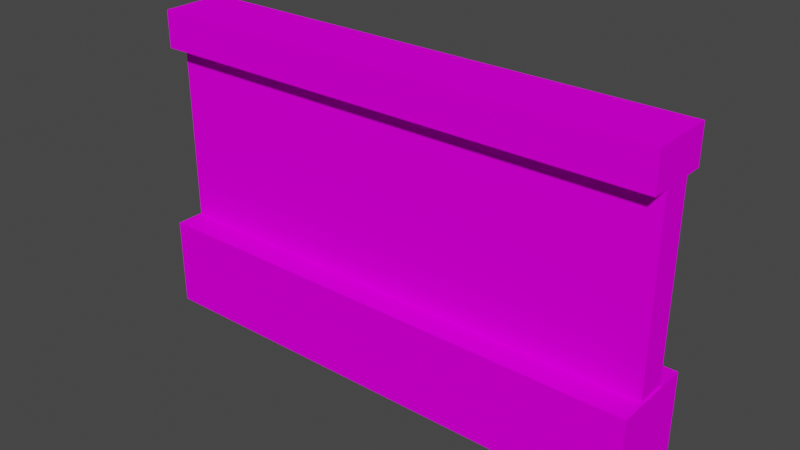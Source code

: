 # Source: DungeonWall02.blend  (saved by Blender 2.92.15; exported with 4.5.12 LTS)
import bpy
from mathutils import Matrix  # noqa: F401  (used for matrix-valued properties, if any)

bpy.ops.wm.read_factory_settings(use_empty=True)
scene = bpy.context.scene
scene.name = 'Scene'

# ---- collections
col_collection = bpy.data.collections.new('Collection'); scene.collection.children.link(col_collection)

# ---- images (referenced by path relative to the original .blend; pixels are not part of the script)
import os
ASSET_DIR = os.environ.get("B2B_ASSET_DIR", "")  # directory of the original .blend (textures are referenced by path, not embedded)
HERE = os.path.dirname(os.path.abspath(__file__))  # packed textures are extracted next to this script under _unpacked/

def load_image(name, relpath, width, height, colorspace="sRGB"):
    """Load a texture the original file referenced (path relative to the .blend, or extracted next to this script)."""
    p = next((c for c in (os.path.join(HERE, relpath), os.path.join(ASSET_DIR, relpath)) if relpath and os.path.exists(c)), "")
    if p:
        img = bpy.data.images.load(p, check_existing=True)
        img.name = name
    else:  # same state as the original file: an image datablock whose file is absent (Cycles renders it pink)
        img = bpy.data.images.new(name, width, height)
        img.source = "FILE"
        img.filepath = "//" + (relpath or name)
    img.colorspace_settings.name = colorspace
    return img
img_uv = load_image('UV', '', 1024, 1024, 'sRGB')

# ---- materials (node trees are filled in below, after node groups)
mat_wall = bpy.data.materials.new('Wall')

# ---- material node trees
mat_wall.use_nodes = True; mat_wall.node_tree.nodes.clear()
_N = mat_wall.node_tree.nodes; _L = mat_wall.node_tree.links
n0 = _N.new('ShaderNodeBsdfDiffuse'); n0.name = 'Diffuse BSDF'; n0.location = (137, 606)
n1 = _N.new('ShaderNodeOutputMaterial'); n1.name = 'Material Output'; n1.location = (448, 526)
n2 = _N.new('ShaderNodeTexImage'); n2.name = 'Image Texture'; n2.location = (-192, 626)
n2.image = img_uv
_L.new(n0.outputs[0], n1.inputs[0])
_L.new(n2.outputs[0], n0.inputs[0])
n1.is_active_output = True

# ---- world
world_world = bpy.data.worlds.new('World'); scene.world = world_world
world_world.use_nodes = True; world_world.node_tree.nodes.clear()
_N = world_world.node_tree.nodes; _L = world_world.node_tree.links
n0 = _N.new('ShaderNodeOutputWorld'); n0.name = 'World Output'; n0.location = (300, 300)
n1 = _N.new('ShaderNodeBackground'); n1.name = 'Background'; n1.location = (10, 300)
n1.inputs[0].default_value = (0.05088, 0.05088, 0.05088, 1.0)
_L.new(n1.outputs[0], n0.inputs[0])
n0.is_active_output = True
world_world.color = (0.05088, 0.05088, 0.05088)
world_world.use_sun_shadow = False
world_world.sun_shadow_jitter_overblur = 0.0

# ---- meshes
me_cube_001 = bpy.data.meshes.new('Cube.001')
me_cube_001.from_pydata([(-0.5045, -0.08206, -0.0588), (-0.5045, -0.08206, 0.117), (0.5045, -0.08206, -0.0588), (0.5045, -0.08206, 0.117), (0.5007, -0.02958, 0.476), (0.5007, -0.02958, 0.1102), (-0.4993, -0.02958, 0.476), (-0.4993, -0.02958, 0.1102), (-0.5018, -0.06383, 0.4758), (-0.5018, -0.06383, 0.5486), (0.501, -0.06383, 0.4758), (0.501, -0.06383, 0.5486), (-0.5045, 0.08206, -0.0588), (-0.5045, 0.08206, 0.117), (0.501, 0.06383, 0.5486), (0.501, 0.06383, 0.4758), (0.5045, 0.08206, -0.0588), (0.5045, 0.08206, 0.117), (-0.5018, 0.06383, 0.5486), (-0.5018, 0.06383, 0.4758), (0.5007, 0.02958, 0.476), (0.5007, 0.02958, 0.1102), (-0.4993, 0.02958, 0.476), (-0.4993, 0.02958, 0.1102)], [], [(16, 3, 2), (2, 3, 1, 0), (15, 14, 11, 10), (10, 11, 9, 8), (19, 15, 10, 8), (14, 18, 9, 11), (8, 9, 18, 19), (22, 23, 7, 6), (16, 17, 3), (16, 12, 13, 17), (3, 17, 13, 1), (15, 19, 18, 14), (20, 4, 5, 21), (12, 0, 1, 13)])
_uv = me_cube_001.uv_layers.new(name='UVMap')
_uv.uv.foreach_set('vector', [0.8342, 0.9646, 0.8924, 0.9023, 0.8924, 0.9646, 0.9548, 0.9023, 0.8924, 0.9023, 0.8924, 0.5444, 0.9548, 0.5444, 0.9791, 0.04133, 0.9791, 0.07003, 0.9144, 0.07003, 0.9144, 0.04133, 0.8857, 0.07003, 0.9144, 0.07003, 0.9144, 0.4655, 0.8857, 0.4655, 0.821, 0.4655, 0.821, 0.07003, 0.8857, 0.07003, 0.8857, 0.4655, 0.9791, 0.07003, 0.9791, 0.4655, 0.9144, 0.4655, 0.9144, 0.07003, 0.9144, 0.4942, 0.9144, 0.4655, 0.9791, 0.4655, 0.9791, 0.4942, 0.3404, 0.4567, 0.7329, 0.4567, 0.7329, 0.4982, 0.3398, 0.4982, 0.8342, 0.9646, 0.8342, 0.9023, 0.8924, 0.9023, 0.7718, 0.9023, 0.7718, 0.5444, 0.8342, 0.5444, 0.8342, 0.9023, 0.8924, 0.9023, 0.8342, 0.9023, 0.8342, 0.5444, 0.8924, 0.5444, 0.821, 0.07003, 0.821, 0.4655, 0.7923, 0.4655, 0.7923, 0.07003, 0.02376, 0.5601, 0.02319, 0.5167, 0.4081, 0.5167, 0.4081, 0.5601, 0.8342, 0.482, 0.8924, 0.482, 0.8924, 0.5444, 0.8342, 0.5444])
me_cube_001.materials.append(mat_wall)
me_cube_001.use_remesh_fix_poles = True
me_cube_001.use_remesh_preserve_attributes = False
me_cube_001.use_mirror_vertex_groups = False
me_cube_001.update()
me_cube_002 = bpy.data.meshes.new('Cube.002')
me_cube_002.from_pydata([(0.5007, 0.02958, 0.476), (0.5007, 0.02958, 0.1102), (-0.4993, 0.02958, 0.476), (-0.4993, 0.02958, 0.1102)], [], [(3, 2, 0, 1)])
_uv = me_cube_002.uv_layers.new(name='UVMap')
_uv.uv.foreach_set('vector', [0.01949, 0.9652, 0.01949, 0.5808, 0.7375, 0.5808, 0.7375, 0.9652])
me_cube_002.materials.append(mat_wall)
me_cube_002.use_remesh_fix_poles = True
me_cube_002.use_remesh_preserve_attributes = False
me_cube_002.use_mirror_vertex_groups = False
me_cube_002.update()
me_cube_003 = bpy.data.meshes.new('Cube.003')
me_cube_003.from_pydata([(0.5007, -0.02958, 0.476), (0.5007, -0.02958, 0.1102), (-0.4993, -0.02958, 0.476), (-0.4993, -0.02958, 0.1102)], [], [(3, 1, 0, 2)])
_uv = me_cube_003.uv_layers.new(name='UVMap')
_uv.uv.foreach_set('vector', [0.7329, 0.428, 0.01488, 0.428, 0.01488, 0.0382, 0.7329, 0.0382])
me_cube_003.materials.append(mat_wall)
me_cube_003.use_remesh_fix_poles = True
me_cube_003.use_remesh_preserve_attributes = False
me_cube_003.use_mirror_vertex_groups = False
me_cube_003.update()

# ---- objects
ob_wall = bpy.data.objects.new('Wall', me_cube_001)
ob_facefront = bpy.data.objects.new('FaceFront', me_cube_002)
ob_faceback = bpy.data.objects.new('FaceBack', me_cube_003)

# ---- transforms, parenting, visibility, modifiers, constraints
ob_wall.location = (-0.0006704, 0.0, 0.06299)
ob_wall.lineart.crease_threshold = 0.0
ob_facefront.location = (-0.0006704, 0.0, 0.06299)
ob_facefront.lineart.crease_threshold = 0.0
ob_faceback.location = (-0.0006704, 0.0, 0.06299)
ob_faceback.lineart.crease_threshold = 0.0

# ---- collection membership
col_collection.objects.link(ob_wall)
col_collection.objects.link(ob_facefront)
col_collection.objects.link(ob_faceback)

# ---- scene / render settings (as saved in the file)
scene.frame_start = 1; scene.frame_end = 250; scene.frame_set(177)
scene.render.engine = 'CYCLES'
scene.cycles.use_denoising = False
scene.cycles.samples = 128
scene.cycles.sampling_pattern = 'TABULATED_SOBOL'
scene.cycles.use_adaptive_sampling = False
scene.cycles.use_light_tree = False
scene.view_settings.view_transform = 'Filmic'
bpy.context.view_layer.update()

# ---- added for rendering (the .blend has no active camera and no usable light): camera, sun
cam_auto = bpy.data.cameras.new('AutoCamera')
cam_auto.lens = 50.0
cam_auto.sensor_width = 36.0
cam_auto.clip_end = 1000.0
ob_auto_camera = bpy.data.objects.new('AutoCamera', cam_auto)
scene.collection.objects.link(ob_auto_camera)
ob_auto_camera.location = (1.09947, -1.32017, 1.18801)
ob_auto_camera.rotation_euler = (1.09748, -7.21219e-08, 0.694738)
scene.camera = ob_auto_camera
light_auto_sun = bpy.data.lights.new('AutoSun', 'SUN')
light_auto_sun.energy = 3.0
light_auto_sun.angle = 0.0523599
ob_auto_sun = bpy.data.objects.new('AutoSun', light_auto_sun)
scene.collection.objects.link(ob_auto_sun)
ob_auto_sun.rotation_euler = (0.872665, 0.174533, 0.523599)
bpy.context.view_layer.update()
